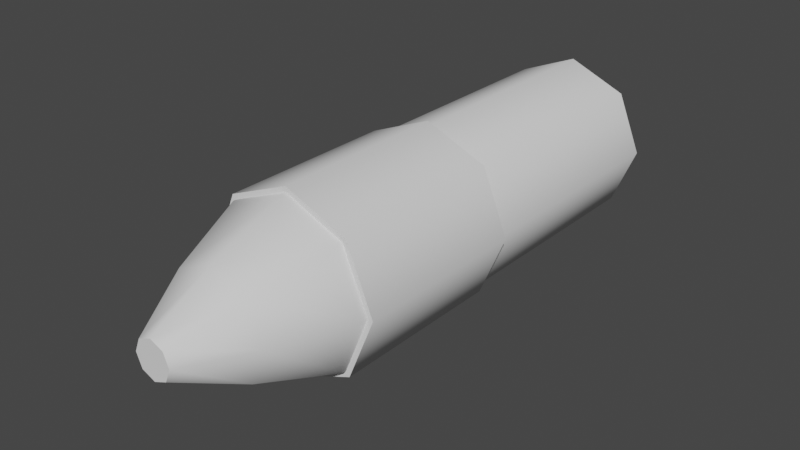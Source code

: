 # Source: hesh.blend  (saved by Blender 2.92.15; exported with 4.5.12 LTS)
import bpy
from mathutils import Matrix  # noqa: F401  (used for matrix-valued properties, if any)

bpy.ops.wm.read_factory_settings(use_empty=True)
scene = bpy.context.scene
scene.name = 'Scene'

# ---- collections
col_collection = bpy.data.collections.new('Collection'); scene.collection.children.link(col_collection)

# ---- node groups
ng_auto_smooth = bpy.data.node_groups.new('Auto Smooth', 'GeometryNodeTree')
_s = ng_auto_smooth.interface.new_socket(name='Geometry', in_out='OUTPUT', socket_type='NodeSocketGeometry')
_s = ng_auto_smooth.interface.new_socket(name='Geometry', in_out='INPUT', socket_type='NodeSocketGeometry')
_s = ng_auto_smooth.interface.new_socket(name='Angle', in_out='INPUT', socket_type='NodeSocketFloat')
_s.subtype = 'ANGLE'
_s.min_value = 0.0
_s.max_value = 3.142
ng_auto_smooth.is_modifier = True
_N = ng_auto_smooth.nodes; _L = ng_auto_smooth.links
n0 = _N.new('NodeGroupOutput'); n0.name = 'Group Output'; n0.location = (480, -100)
n1 = _N.new('NodeGroupInput'); n1.name = 'Group Input'; n1.location = (-420, -300)
n2 = _N.new('NodeGroupInput'); n2.name = 'Group Input.001'; n2.location = (-60, -100)
n3 = _N.new('GeometryNodeSetShadeSmooth'); n3.name = 'Set Shade Smooth'; n3.location = (120, -100)
n3.domain = 'EDGE'
n4 = _N.new('GeometryNodeSetShadeSmooth'); n4.name = 'Set Shade Smooth.001'; n4.location = (300, -100)
n5 = _N.new('GeometryNodeInputMeshEdgeAngle'); n5.name = 'Edge Angle'; n5.location = (-420, -220)
n6 = _N.new('GeometryNodeInputEdgeSmooth'); n6.name = 'Is Edge Smooth'; n6.location = (-60, -160)
n7 = _N.new('GeometryNodeInputShadeSmooth'); n7.name = 'Is Face Smooth'; n7.location = (-240, -340)
n8 = _N.new('FunctionNodeBooleanMath'); n8.name = 'Boolean Math'; n8.location = (-60, -220)
n9 = _N.new('FunctionNodeCompare'); n9.name = 'Compare'; n9.location = (-240, -180)
n9.operation = 'LESS_EQUAL'
_L.new(n5.outputs[0], n9.inputs[0])
_L.new(n4.outputs[0], n0.inputs[0])
_L.new(n1.outputs[1], n9.inputs[1])
_L.new(n9.outputs[0], n8.inputs[0])
_L.new(n7.outputs[0], n8.inputs[1])
_L.new(n2.outputs[0], n3.inputs[0])
_L.new(n6.outputs[0], n3.inputs[1])
_L.new(n3.outputs[0], n4.inputs[0])
_L.new(n8.outputs[0], n3.inputs[2])
n0.is_active_output = True

# ---- world
world_world = bpy.data.worlds.new('World'); scene.world = world_world
world_world.use_nodes = True; world_world.node_tree.nodes.clear()
_N = world_world.node_tree.nodes; _L = world_world.node_tree.links
n0 = _N.new('ShaderNodeOutputWorld'); n0.name = 'World Output'; n0.location = (300, 300)
n1 = _N.new('ShaderNodeBackground'); n1.name = 'Background'; n1.location = (10, 300)
n1.inputs[0].default_value = (0.05088, 0.05088, 0.05088, 1.0)
_L.new(n1.outputs[0], n0.inputs[0])
n0.is_active_output = True
world_world.color = (0.05088, 0.05088, 0.05088)
world_world.use_sun_shadow = False
world_world.sun_shadow_jitter_overblur = 0.0

# ---- meshes
me_cylinder = bpy.data.meshes.new('Cylinder')
me_cylinder.from_pydata([(-3.576e-08, 0.5081, 0.2), (-3.576e-08, -0.5081, 0.2), (0.1414, 0.5081, 0.1414), (0.1414, -0.5081, 0.1414), (0.2, 0.5081, 2.086e-08), (0.2, -0.5081, -2.98e-09), (0.1414, 0.5081, -0.1414), (0.1414, -0.5081, -0.1414), (-5.325e-08, 0.5081, -0.2), (-5.325e-08, -0.5081, -0.2), (-0.1414, 0.5081, -0.1414), (-0.1414, -0.5081, -0.1414), (-0.2, 0.5081, 2.086e-08), (-0.2, -0.5081, 2.086e-08), (-0.1414, 0.5081, 0.1414), (-0.1414, -0.5081, 0.1414), (0.08969, -0.6947, 0.08969), (-4.04e-08, -0.6947, 0.1268), (0.1268, -0.6947, -8.69e-08), (0.08969, -0.6947, -0.08969), (-5.148e-08, -0.6947, -0.1268), (-0.08969, -0.6947, -0.08969), (-0.1268, -0.6947, -7.178e-08), (-0.08969, -0.6947, 0.08969), (0.03204, -0.841, 0.03204), (-4.915e-08, -0.841, 0.04532), (0.04532, -0.841, -7.834e-08), (0.03204, -0.841, -0.03204), (-5.311e-08, -0.841, -0.04532), (-0.03204, -0.841, -0.03204), (-0.04532, -0.841, -7.293e-08), (-0.03204, -0.841, 0.03204), (-4.169e-08, -0.07399, 0.2131), (-4.169e-08, -0.5002, 0.2131), (0.1507, -0.07399, 0.1507), (0.1507, -0.5002, 0.1507), (0.2131, -0.07399, 1.71e-08), (0.2131, -0.5002, -1.526e-09), (0.1507, -0.07399, -0.1507), (0.1507, -0.5002, -0.1507), (-6.032e-08, -0.07399, -0.2131), (-6.032e-08, -0.5002, -0.2131), (-0.1507, -0.07399, -0.1507), (-0.1507, -0.5002, -0.1507), (-0.2131, -0.07399, 2.896e-08), (-0.2131, -0.5002, 1.033e-08), (-0.1507, -0.07399, 0.1507), (-0.1507, -0.5002, 0.1507)], [], [(0, 1, 3, 2), (2, 3, 5, 4), (4, 5, 7, 6), (6, 7, 9, 8), (8, 9, 11, 10), (10, 11, 13, 12), (1, 15, 23, 17), (12, 13, 15, 14), (14, 15, 1, 0), (0, 2, 4, 6, 8, 10, 12, 14), (17, 23, 31, 25), (3, 1, 17, 16), (7, 5, 18, 19), (13, 11, 21, 22), (9, 7, 19, 20), (15, 13, 22, 23), (5, 3, 16, 18), (11, 9, 20, 21), (21, 20, 28, 29), (23, 22, 30, 31), (20, 19, 27, 28), (16, 17, 25, 24), (22, 21, 29, 30), (19, 18, 26, 27), (18, 16, 24, 26), (25, 31, 30, 29, 28, 27, 26, 24), (32, 33, 35, 34), (34, 35, 37, 36), (36, 37, 39, 38), (38, 39, 41, 40), (40, 41, 43, 42), (42, 43, 45, 44), (35, 33, 47, 45, 43, 41, 39, 37), (44, 45, 47, 46), (46, 47, 33, 32), (32, 34, 36, 38, 40, 42, 44, 46)])
me_cylinder.polygons.foreach_set('use_smooth', [True] * 36)
_uv = me_cylinder.uv_layers.new(name='UVMap')
_uv.uv.foreach_set('vector', [1.0, 0.5, 1.0, 1.0, 0.875, 1.0, 0.875, 0.5, 0.875, 0.5, 0.875, 1.0, 0.75, 1.0, 0.75, 0.5, 0.75, 0.5, 0.75, 1.0, 0.625, 1.0, 0.625, 0.5, 0.625, 0.5, 0.625, 1.0, 0.5, 1.0, 0.5, 0.5, 0.5, 0.5, 0.5, 1.0, 0.375, 1.0, 0.375, 0.5, 0.375, 0.5, 0.375, 1.0, 0.25, 1.0, 0.25, 0.5, 0.0, 1.0, 0.125, 1.0, 0.125, 1.0, 0.0, 1.0, 0.25, 0.5, 0.25, 1.0, 0.125, 1.0, 0.125, 0.5, 0.125, 0.5, 0.125, 1.0, 0.0, 1.0, 0.0, 0.5, 0.75, 0.49, 0.9197, 0.4197, 0.99, 0.25, 0.9197, 0.08029, 0.75, 0.01, 0.5803, 0.08029, 0.51, 0.25, 0.5803, 0.4197, 0.0, 1.0, 0.125, 1.0, 0.125, 1.0, 0.0, 1.0, 0.875, 1.0, 1.0, 1.0, 1.0, 1.0, 0.875, 1.0, 0.625, 1.0, 0.75, 1.0, 0.75, 1.0, 0.625, 1.0, 0.25, 1.0, 0.375, 1.0, 0.375, 1.0, 0.25, 1.0, 0.5, 1.0, 0.625, 1.0, 0.625, 1.0, 0.5, 1.0, 0.125, 1.0, 0.25, 1.0, 0.25, 1.0, 0.125, 1.0, 0.75, 1.0, 0.875, 1.0, 0.875, 1.0, 0.75, 1.0, 0.375, 1.0, 0.5, 1.0, 0.5, 1.0, 0.375, 1.0, 0.375, 1.0, 0.5, 1.0, 0.5, 1.0, 0.375, 1.0, 0.125, 1.0, 0.25, 1.0, 0.25, 1.0, 0.125, 1.0, 0.5, 1.0, 0.625, 1.0, 0.625, 1.0, 0.5, 1.0, 0.875, 1.0, 1.0, 1.0, 1.0, 1.0, 0.875, 1.0, 0.25, 1.0, 0.375, 1.0, 0.375, 1.0, 0.25, 1.0, 0.625, 1.0, 0.75, 1.0, 0.75, 1.0, 0.625, 1.0, 0.75, 1.0, 0.875, 1.0, 0.875, 1.0, 0.75, 1.0, 1.0, 1.0, 0.125, 1.0, 0.25, 1.0, 0.375, 1.0, 0.5, 1.0, 0.625, 1.0, 0.75, 1.0, 0.875, 1.0, 1.0, 0.5, 1.0, 1.0, 0.875, 1.0, 0.875, 0.5, 0.875, 0.5, 0.875, 1.0, 0.75, 1.0, 0.75, 0.5, 0.75, 0.5, 0.75, 1.0, 0.625, 1.0, 0.625, 0.5, 0.625, 0.5, 0.625, 1.0, 0.5, 1.0, 0.5, 0.5, 0.5, 0.5, 0.5, 1.0, 0.375, 1.0, 0.375, 0.5, 0.375, 0.5, 0.375, 1.0, 0.25, 1.0, 0.25, 0.5, 0.4197, 0.4197, 0.25, 0.49, 0.08029, 0.4197, 0.01, 0.25, 0.08029, 0.08029, 0.25, 0.01, 0.4197, 0.08029, 0.49, 0.25, 0.25, 0.5, 0.25, 1.0, 0.125, 1.0, 0.125, 0.5, 0.125, 0.5, 0.125, 1.0, 0.0, 1.0, 0.0, 0.5, 0.75, 0.49, 0.9197, 0.4197, 0.99, 0.25, 0.9197, 0.08029, 0.75, 0.01, 0.5803, 0.08029, 0.51, 0.25, 0.5803, 0.4197])
me_cylinder.use_remesh_fix_poles = True
me_cylinder.use_remesh_preserve_attributes = False
me_cylinder.use_mirror_vertex_groups = False
me_cylinder.update()

# ---- objects
ob_cylinder = bpy.data.objects.new('Cylinder', me_cylinder)

# ---- transforms, parenting, visibility, modifiers, constraints
ob_cylinder.location = (0.0, 0.0, 0.0)
ob_cylinder.lineart.crease_threshold = 0.0
_m = ob_cylinder.modifiers.new('Auto Smooth', 'NODES')
_m.node_group = ng_auto_smooth
_gi = [s.identifier for s in ng_auto_smooth.interface.items_tree if s.item_type == 'SOCKET' and s.in_out == 'INPUT']
_m[_gi[1]] = 0.8727  # Angle

# ---- collection membership
col_collection.objects.link(ob_cylinder)

# ---- scene / render settings (as saved in the file)
scene.frame_start = 1; scene.frame_end = 250; scene.frame_set(1)
scene.render.engine = 'BLENDER_EEVEE_NEXT'
scene.cycles.use_denoising = False
scene.cycles.samples = 128
scene.cycles.sampling_pattern = 'TABULATED_SOBOL'
scene.cycles.use_adaptive_sampling = False
scene.cycles.use_light_tree = False
scene.view_settings.view_transform = 'Filmic'
bpy.context.view_layer.update()

# ---- added for rendering (the .blend has no active camera and no usable light): camera, sun
cam_auto = bpy.data.cameras.new('AutoCamera')
cam_auto.lens = 50.0
cam_auto.sensor_width = 36.0
cam_auto.clip_end = 1000.0
ob_auto_camera = bpy.data.objects.new('AutoCamera', cam_auto)
scene.collection.objects.link(ob_auto_camera)
ob_auto_camera.location = (1.36712, -1.80698, 1.0937)
ob_auto_camera.rotation_euler = (1.09748, -7.21219e-08, 0.694738)
scene.camera = ob_auto_camera
light_auto_sun = bpy.data.lights.new('AutoSun', 'SUN')
light_auto_sun.energy = 3.0
light_auto_sun.angle = 0.0523599
ob_auto_sun = bpy.data.objects.new('AutoSun', light_auto_sun)
scene.collection.objects.link(ob_auto_sun)
ob_auto_sun.rotation_euler = (0.872665, 0.174533, 0.523599)
bpy.context.view_layer.update()

